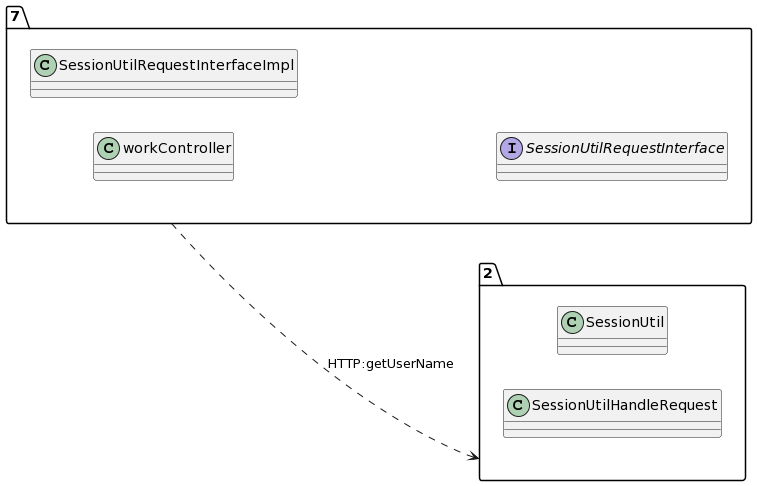

The diagram above was rendered by PlantUML. Its source (embedded in the PNG):
@startuml
allow_mixing
left to right direction
package "7"{
class workController
class SessionUtilRequestInterfaceImpl
interface SessionUtilRequestInterface

}
package "2"{
class SessionUtil
class SessionUtilHandleRequest

}
"7" ..> "2":HTTP:getUserName
@enduml